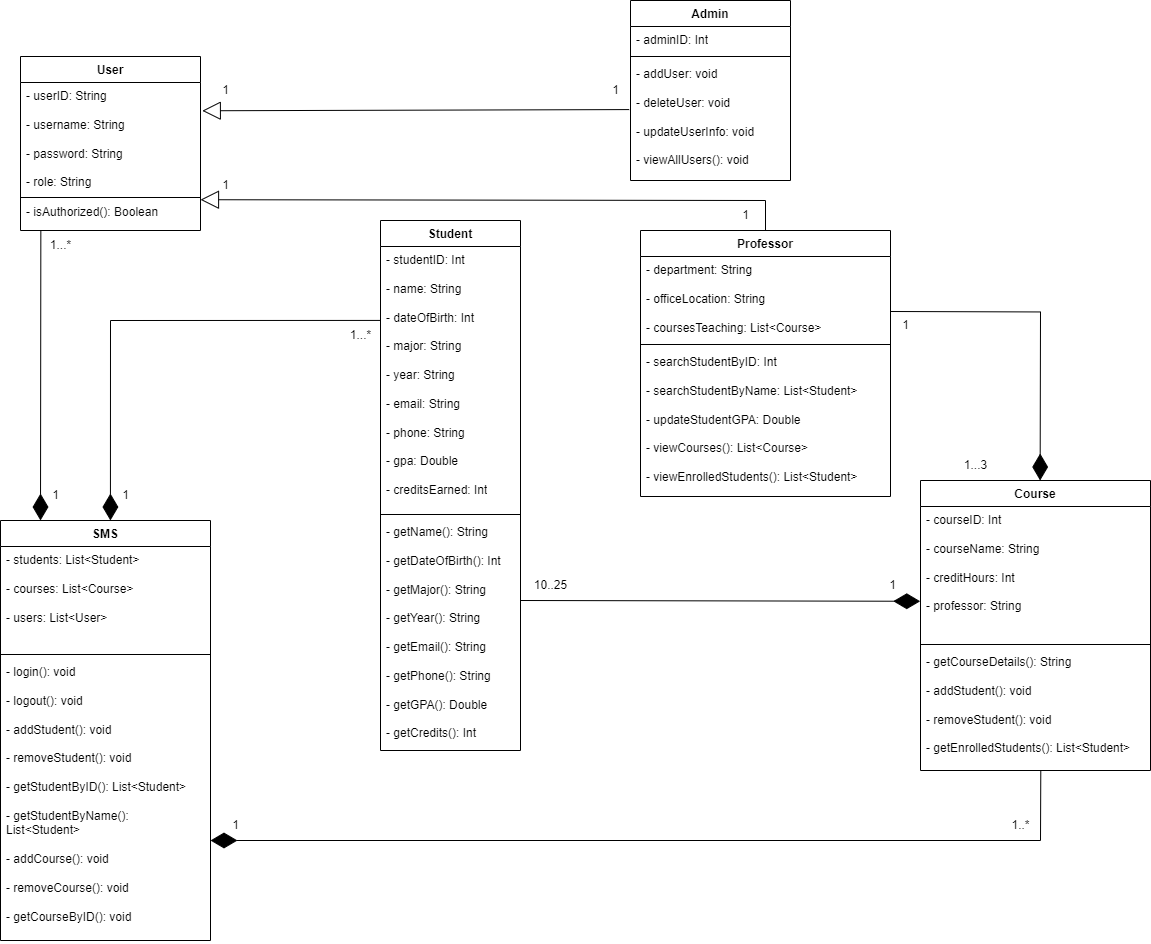

The diagram above was exported from draw.io. Its source (the exported page's mxGraphModel, read from the mxfile embedded in the PNG):
<mxGraphModel dx="2699" dy="977" grid="1" gridSize="10" guides="1" tooltips="1" connect="1" arrows="1" fold="1" page="1" pageScale="1" pageWidth="827" pageHeight="1169" math="0" shadow="0">
  <root>
    <mxCell id="WIyWlLk6GJQsqaUBKTNV-0" />
    <mxCell id="WIyWlLk6GJQsqaUBKTNV-1" parent="WIyWlLk6GJQsqaUBKTNV-0" />
    <mxCell id="zS47Xuw-DA11DCwyIxi2-0" value="User" style="swimlane;fontStyle=1;align=center;verticalAlign=top;childLayout=stackLayout;horizontal=1;startSize=26;horizontalStack=0;resizeParent=1;resizeParentMax=0;resizeLast=0;collapsible=1;marginBottom=0;whiteSpace=wrap;html=1;" parent="WIyWlLk6GJQsqaUBKTNV-1" vertex="1">
      <mxGeometry x="-60" y="136" width="180" height="174" as="geometry" />
    </mxCell>
    <mxCell id="zS47Xuw-DA11DCwyIxi2-1" value="- userID: String&lt;div&gt;&lt;br&gt;&lt;div&gt;- username: String&lt;/div&gt;&lt;div&gt;&lt;br&gt;&lt;/div&gt;&lt;div&gt;- password: String&lt;/div&gt;&lt;div&gt;&lt;br&gt;&lt;/div&gt;&lt;div&gt;- role: String&lt;/div&gt;&lt;/div&gt;" style="text;strokeColor=none;fillColor=none;align=left;verticalAlign=top;spacingLeft=4;spacingRight=4;overflow=hidden;rotatable=0;points=[[0,0.5],[1,0.5]];portConstraint=eastwest;whiteSpace=wrap;html=1;" parent="zS47Xuw-DA11DCwyIxi2-0" vertex="1">
      <mxGeometry y="26" width="180" height="114" as="geometry" />
    </mxCell>
    <mxCell id="zS47Xuw-DA11DCwyIxi2-2" value="" style="line;strokeWidth=1;fillColor=none;align=left;verticalAlign=middle;spacingTop=-1;spacingLeft=3;spacingRight=3;rotatable=0;labelPosition=right;points=[];portConstraint=eastwest;strokeColor=inherit;" parent="zS47Xuw-DA11DCwyIxi2-0" vertex="1">
      <mxGeometry y="140" width="180" height="2" as="geometry" />
    </mxCell>
    <mxCell id="zS47Xuw-DA11DCwyIxi2-3" value="&lt;div&gt;&lt;span style=&quot;background-color: initial;&quot;&gt;- isAuthorized(): Boolean&lt;/span&gt;&lt;br&gt;&lt;/div&gt;" style="text;strokeColor=none;fillColor=none;align=left;verticalAlign=top;spacingLeft=4;spacingRight=4;overflow=hidden;rotatable=0;points=[[0,0.5],[1,0.5]];portConstraint=eastwest;whiteSpace=wrap;html=1;" parent="zS47Xuw-DA11DCwyIxi2-0" vertex="1">
      <mxGeometry y="142" width="180" height="32" as="geometry" />
    </mxCell>
    <mxCell id="zS47Xuw-DA11DCwyIxi2-4" value="Student" style="swimlane;fontStyle=1;align=center;verticalAlign=top;childLayout=stackLayout;horizontal=1;startSize=26;horizontalStack=0;resizeParent=1;resizeParentMax=0;resizeLast=0;collapsible=1;marginBottom=0;whiteSpace=wrap;html=1;" parent="WIyWlLk6GJQsqaUBKTNV-1" vertex="1">
      <mxGeometry x="300" y="300" width="140" height="530" as="geometry" />
    </mxCell>
    <mxCell id="zS47Xuw-DA11DCwyIxi2-5" value="- studentID: Int&lt;div&gt;&lt;br&gt;&lt;div&gt;- name: String&lt;/div&gt;&lt;div&gt;&lt;br&gt;&lt;/div&gt;&lt;div&gt;- dateOfBirth: Int&lt;/div&gt;&lt;div&gt;&lt;br&gt;&lt;/div&gt;&lt;div&gt;- major: String&lt;/div&gt;&lt;div&gt;&lt;br&gt;&lt;/div&gt;&lt;div&gt;- year: String&lt;/div&gt;&lt;div&gt;&lt;br&gt;&lt;/div&gt;&lt;div&gt;- email: String&lt;/div&gt;&lt;div&gt;&lt;br&gt;&lt;/div&gt;&lt;div&gt;- phone: String&lt;/div&gt;&lt;div&gt;&lt;br&gt;&lt;/div&gt;&lt;div&gt;- gpa: Double&lt;/div&gt;&lt;div&gt;&lt;br&gt;&lt;/div&gt;&lt;div&gt;- creditsEarned: Int&lt;/div&gt;&lt;/div&gt;" style="text;strokeColor=none;fillColor=none;align=left;verticalAlign=top;spacingLeft=4;spacingRight=4;overflow=hidden;rotatable=0;points=[[0,0.5],[1,0.5]];portConstraint=eastwest;whiteSpace=wrap;html=1;" parent="zS47Xuw-DA11DCwyIxi2-4" vertex="1">
      <mxGeometry y="26" width="140" height="264" as="geometry" />
    </mxCell>
    <mxCell id="zS47Xuw-DA11DCwyIxi2-6" value="" style="line;strokeWidth=1;fillColor=none;align=left;verticalAlign=middle;spacingTop=-1;spacingLeft=3;spacingRight=3;rotatable=0;labelPosition=right;points=[];portConstraint=eastwest;strokeColor=inherit;" parent="zS47Xuw-DA11DCwyIxi2-4" vertex="1">
      <mxGeometry y="290" width="140" height="8" as="geometry" />
    </mxCell>
    <mxCell id="zS47Xuw-DA11DCwyIxi2-7" value="- getName(): String&lt;div&gt;&lt;br&gt;&lt;/div&gt;&lt;div&gt;- getDateOfBirth(): Int&lt;/div&gt;&lt;div&gt;&lt;br&gt;&lt;/div&gt;&lt;div&gt;- getMajor(): String&lt;/div&gt;&lt;div&gt;&lt;br&gt;&lt;/div&gt;&lt;div&gt;- getYear(): String&lt;/div&gt;&lt;div&gt;&lt;br&gt;&lt;/div&gt;&lt;div&gt;- getEmail(): String&lt;/div&gt;&lt;div&gt;&lt;br&gt;&lt;/div&gt;&lt;div&gt;- getPhone(): String&lt;/div&gt;&lt;div&gt;&lt;br&gt;&lt;/div&gt;&lt;div&gt;- getGPA(): Double&lt;/div&gt;&lt;div&gt;&lt;br&gt;&lt;/div&gt;&lt;div&gt;- getCredits(): Int&lt;/div&gt;" style="text;strokeColor=none;fillColor=none;align=left;verticalAlign=top;spacingLeft=4;spacingRight=4;overflow=hidden;rotatable=0;points=[[0,0.5],[1,0.5]];portConstraint=eastwest;whiteSpace=wrap;html=1;" parent="zS47Xuw-DA11DCwyIxi2-4" vertex="1">
      <mxGeometry y="298" width="140" height="232" as="geometry" />
    </mxCell>
    <mxCell id="zS47Xuw-DA11DCwyIxi2-20" value="Admin" style="swimlane;fontStyle=1;align=center;verticalAlign=top;childLayout=stackLayout;horizontal=1;startSize=26;horizontalStack=0;resizeParent=1;resizeParentMax=0;resizeLast=0;collapsible=1;marginBottom=0;whiteSpace=wrap;html=1;" parent="WIyWlLk6GJQsqaUBKTNV-1" vertex="1">
      <mxGeometry x="550" y="80" width="160" height="180" as="geometry" />
    </mxCell>
    <mxCell id="zS47Xuw-DA11DCwyIxi2-21" value="- adminID: Int" style="text;strokeColor=none;fillColor=none;align=left;verticalAlign=top;spacingLeft=4;spacingRight=4;overflow=hidden;rotatable=0;points=[[0,0.5],[1,0.5]];portConstraint=eastwest;whiteSpace=wrap;html=1;" parent="zS47Xuw-DA11DCwyIxi2-20" vertex="1">
      <mxGeometry y="26" width="160" height="26" as="geometry" />
    </mxCell>
    <mxCell id="zS47Xuw-DA11DCwyIxi2-22" value="" style="line;strokeWidth=1;fillColor=none;align=left;verticalAlign=middle;spacingTop=-1;spacingLeft=3;spacingRight=3;rotatable=0;labelPosition=right;points=[];portConstraint=eastwest;strokeColor=inherit;" parent="zS47Xuw-DA11DCwyIxi2-20" vertex="1">
      <mxGeometry y="52" width="160" height="8" as="geometry" />
    </mxCell>
    <mxCell id="zS47Xuw-DA11DCwyIxi2-23" value="&lt;div&gt;- addUser: void&lt;/div&gt;&lt;div&gt;&lt;br&gt;&lt;/div&gt;&lt;div&gt;- deleteUser: void&lt;/div&gt;&lt;div&gt;&lt;br&gt;&lt;/div&gt;&lt;div&gt;- updateUserInfo: void&lt;/div&gt;&lt;div&gt;&lt;br&gt;&lt;/div&gt;&lt;div&gt;- viewAllUsers(): void&lt;/div&gt;" style="text;strokeColor=none;fillColor=none;align=left;verticalAlign=top;spacingLeft=4;spacingRight=4;overflow=hidden;rotatable=0;points=[[0,0.5],[1,0.5]];portConstraint=eastwest;whiteSpace=wrap;html=1;" parent="zS47Xuw-DA11DCwyIxi2-20" vertex="1">
      <mxGeometry y="60" width="160" height="120" as="geometry" />
    </mxCell>
    <mxCell id="zS47Xuw-DA11DCwyIxi2-24" value="Professor" style="swimlane;fontStyle=1;align=center;verticalAlign=top;childLayout=stackLayout;horizontal=1;startSize=26;horizontalStack=0;resizeParent=1;resizeParentMax=0;resizeLast=0;collapsible=1;marginBottom=0;whiteSpace=wrap;html=1;" parent="WIyWlLk6GJQsqaUBKTNV-1" vertex="1">
      <mxGeometry x="560" y="310" width="250" height="266" as="geometry" />
    </mxCell>
    <mxCell id="zS47Xuw-DA11DCwyIxi2-25" value="- department: String&lt;div&gt;&lt;br&gt;&lt;/div&gt;&lt;div&gt;- officeLocation: String&lt;/div&gt;&lt;div&gt;&lt;br&gt;&lt;/div&gt;&lt;div&gt;- coursesTeaching: List&amp;lt;Course&amp;gt;&lt;br&gt;&lt;div&gt;&lt;br&gt;&lt;/div&gt;&lt;/div&gt;" style="text;strokeColor=none;fillColor=none;align=left;verticalAlign=top;spacingLeft=4;spacingRight=4;overflow=hidden;rotatable=0;points=[[0,0.5],[1,0.5]];portConstraint=eastwest;whiteSpace=wrap;html=1;" parent="zS47Xuw-DA11DCwyIxi2-24" vertex="1">
      <mxGeometry y="26" width="250" height="84" as="geometry" />
    </mxCell>
    <mxCell id="zS47Xuw-DA11DCwyIxi2-26" value="" style="line;strokeWidth=1;fillColor=none;align=left;verticalAlign=middle;spacingTop=-1;spacingLeft=3;spacingRight=3;rotatable=0;labelPosition=right;points=[];portConstraint=eastwest;strokeColor=inherit;" parent="zS47Xuw-DA11DCwyIxi2-24" vertex="1">
      <mxGeometry y="110" width="250" height="8" as="geometry" />
    </mxCell>
    <mxCell id="zS47Xuw-DA11DCwyIxi2-27" value="&lt;div&gt;- searchStudentByID: Int&lt;/div&gt;&lt;div&gt;&lt;br&gt;&lt;/div&gt;&lt;div&gt;- searchStudentByName: List&amp;lt;Student&amp;gt;&lt;/div&gt;&lt;div&gt;&lt;br&gt;&lt;/div&gt;&lt;div&gt;- updateStudentGPA: Double&lt;/div&gt;&lt;div&gt;&lt;br&gt;&lt;/div&gt;&lt;div&gt;- viewCourses(): List&amp;lt;Course&amp;gt;&lt;/div&gt;&lt;div&gt;&lt;br&gt;&lt;/div&gt;&lt;div&gt;- viewEnrolledStudents(): List&amp;lt;Student&amp;gt;&lt;/div&gt;" style="text;strokeColor=none;fillColor=none;align=left;verticalAlign=top;spacingLeft=4;spacingRight=4;overflow=hidden;rotatable=0;points=[[0,0.5],[1,0.5]];portConstraint=eastwest;whiteSpace=wrap;html=1;" parent="zS47Xuw-DA11DCwyIxi2-24" vertex="1">
      <mxGeometry y="118" width="250" height="148" as="geometry" />
    </mxCell>
    <mxCell id="zS47Xuw-DA11DCwyIxi2-28" value="Course" style="swimlane;fontStyle=1;align=center;verticalAlign=top;childLayout=stackLayout;horizontal=1;startSize=26;horizontalStack=0;resizeParent=1;resizeParentMax=0;resizeLast=0;collapsible=1;marginBottom=0;whiteSpace=wrap;html=1;" parent="WIyWlLk6GJQsqaUBKTNV-1" vertex="1">
      <mxGeometry x="840" y="560" width="230" height="290" as="geometry" />
    </mxCell>
    <mxCell id="zS47Xuw-DA11DCwyIxi2-29" value="- courseID: Int&lt;div&gt;&lt;br&gt;&lt;div&gt;- courseName: String&lt;/div&gt;&lt;div&gt;&lt;br&gt;&lt;/div&gt;&lt;div&gt;- creditHours: Int&lt;/div&gt;&lt;div&gt;&lt;br&gt;&lt;/div&gt;&lt;div&gt;- professor: String&lt;/div&gt;&lt;/div&gt;" style="text;strokeColor=none;fillColor=none;align=left;verticalAlign=top;spacingLeft=4;spacingRight=4;overflow=hidden;rotatable=0;points=[[0,0.5],[1,0.5]];portConstraint=eastwest;whiteSpace=wrap;html=1;" parent="zS47Xuw-DA11DCwyIxi2-28" vertex="1">
      <mxGeometry y="26" width="230" height="134" as="geometry" />
    </mxCell>
    <mxCell id="zS47Xuw-DA11DCwyIxi2-30" value="" style="line;strokeWidth=1;fillColor=none;align=left;verticalAlign=middle;spacingTop=-1;spacingLeft=3;spacingRight=3;rotatable=0;labelPosition=right;points=[];portConstraint=eastwest;strokeColor=inherit;" parent="zS47Xuw-DA11DCwyIxi2-28" vertex="1">
      <mxGeometry y="160" width="230" height="8" as="geometry" />
    </mxCell>
    <mxCell id="zS47Xuw-DA11DCwyIxi2-31" value="- getCourseDetails(): String&lt;div&gt;&lt;br&gt;&lt;div&gt;- addStudent(): void&lt;/div&gt;&lt;div&gt;&lt;br&gt;&lt;/div&gt;&lt;div&gt;- removeStudent(): void&lt;/div&gt;&lt;/div&gt;&lt;div&gt;&lt;br&gt;&lt;/div&gt;&lt;div&gt;- getEnrolledStudents(): List&amp;lt;Student&amp;gt;&lt;/div&gt;" style="text;strokeColor=none;fillColor=none;align=left;verticalAlign=top;spacingLeft=4;spacingRight=4;overflow=hidden;rotatable=0;points=[[0,0.5],[1,0.5]];portConstraint=eastwest;whiteSpace=wrap;html=1;" parent="zS47Xuw-DA11DCwyIxi2-28" vertex="1">
      <mxGeometry y="168" width="230" height="122" as="geometry" />
    </mxCell>
    <mxCell id="zS47Xuw-DA11DCwyIxi2-32" value="SMS" style="swimlane;fontStyle=1;align=center;verticalAlign=top;childLayout=stackLayout;horizontal=1;startSize=26;horizontalStack=0;resizeParent=1;resizeParentMax=0;resizeLast=0;collapsible=1;marginBottom=0;whiteSpace=wrap;html=1;" parent="WIyWlLk6GJQsqaUBKTNV-1" vertex="1">
      <mxGeometry x="-80" y="600" width="210" height="420" as="geometry" />
    </mxCell>
    <mxCell id="zS47Xuw-DA11DCwyIxi2-33" value="- students: List&amp;lt;Student&amp;gt;&amp;nbsp;&lt;div&gt;&lt;br&gt;&lt;div&gt;- courses: List&amp;lt;Course&amp;gt;&lt;br&gt;&lt;/div&gt;&lt;div&gt;&lt;br&gt;&lt;/div&gt;&lt;div&gt;- users: List&amp;lt;User&amp;gt;&lt;/div&gt;&lt;div&gt;&lt;br&gt;&lt;/div&gt;&lt;div&gt;&lt;br&gt;&lt;/div&gt;&lt;/div&gt;" style="text;strokeColor=none;fillColor=none;align=left;verticalAlign=top;spacingLeft=4;spacingRight=4;overflow=hidden;rotatable=0;points=[[0,0.5],[1,0.5]];portConstraint=eastwest;whiteSpace=wrap;html=1;" parent="zS47Xuw-DA11DCwyIxi2-32" vertex="1">
      <mxGeometry y="26" width="210" height="104" as="geometry" />
    </mxCell>
    <mxCell id="zS47Xuw-DA11DCwyIxi2-34" value="" style="line;strokeWidth=1;fillColor=none;align=left;verticalAlign=middle;spacingTop=-1;spacingLeft=3;spacingRight=3;rotatable=0;labelPosition=right;points=[];portConstraint=eastwest;strokeColor=inherit;" parent="zS47Xuw-DA11DCwyIxi2-32" vertex="1">
      <mxGeometry y="130" width="210" height="8" as="geometry" />
    </mxCell>
    <mxCell id="zS47Xuw-DA11DCwyIxi2-35" value="&lt;div&gt;- login(): void&lt;/div&gt;&lt;div&gt;&lt;br&gt;&lt;/div&gt;&lt;div&gt;- logout(): void&lt;/div&gt;&lt;div&gt;&lt;br&gt;&lt;/div&gt;- addStudent(): void&lt;div&gt;&lt;br&gt;&lt;div&gt;- removeStudent(): void&lt;/div&gt;&lt;div&gt;&lt;br&gt;&lt;/div&gt;&lt;div&gt;- getStudentByID(): List&amp;lt;Student&amp;gt;&lt;/div&gt;&lt;/div&gt;&lt;div&gt;&lt;br&gt;&lt;/div&gt;&lt;div&gt;- getStudentByName(): List&amp;lt;Student&amp;gt;&lt;/div&gt;&lt;div&gt;&lt;br&gt;&lt;/div&gt;&lt;div&gt;- addCourse(): void&lt;/div&gt;&lt;div&gt;&lt;br&gt;&lt;/div&gt;&lt;div&gt;- removeCourse(): void&lt;/div&gt;&lt;div&gt;&lt;br&gt;&lt;/div&gt;&lt;div&gt;- getCourseByID(): void&lt;/div&gt;" style="text;strokeColor=none;fillColor=none;align=left;verticalAlign=top;spacingLeft=4;spacingRight=4;overflow=hidden;rotatable=0;points=[[0,0.5],[1,0.5]];portConstraint=eastwest;whiteSpace=wrap;html=1;" parent="zS47Xuw-DA11DCwyIxi2-32" vertex="1">
      <mxGeometry y="138" width="210" height="282" as="geometry" />
    </mxCell>
    <mxCell id="zS47Xuw-DA11DCwyIxi2-37" value="" style="endArrow=block;endSize=16;endFill=0;html=1;rounded=0;exitX=1.006;exitY=0.322;exitDx=0;exitDy=0;exitPerimeter=0;entryX=1;entryY=0.038;entryDx=0;entryDy=0;entryPerimeter=0;" parent="WIyWlLk6GJQsqaUBKTNV-1" target="zS47Xuw-DA11DCwyIxi2-3" edge="1">
      <mxGeometry width="160" relative="1" as="geometry">
        <mxPoint x="685" y="310" as="sourcePoint" />
        <mxPoint x="120" y="253.45038167938947" as="targetPoint" />
        <Array as="points">
          <mxPoint x="685" y="280" />
        </Array>
      </mxGeometry>
    </mxCell>
    <mxCell id="zS47Xuw-DA11DCwyIxi2-39" value="1" style="text;html=1;align=center;verticalAlign=middle;resizable=0;points=[];autosize=1;strokeColor=none;fillColor=none;" parent="WIyWlLk6GJQsqaUBKTNV-1" vertex="1">
      <mxGeometry x="130" y="155" width="30" height="30" as="geometry" />
    </mxCell>
    <mxCell id="zS47Xuw-DA11DCwyIxi2-40" value="1" style="text;html=1;align=center;verticalAlign=middle;resizable=0;points=[];autosize=1;strokeColor=none;fillColor=none;" parent="WIyWlLk6GJQsqaUBKTNV-1" vertex="1">
      <mxGeometry x="520" y="155" width="30" height="30" as="geometry" />
    </mxCell>
    <mxCell id="zS47Xuw-DA11DCwyIxi2-41" value="1" style="text;html=1;align=center;verticalAlign=middle;resizable=0;points=[];autosize=1;strokeColor=none;fillColor=none;" parent="WIyWlLk6GJQsqaUBKTNV-1" vertex="1">
      <mxGeometry x="130" y="250" width="30" height="30" as="geometry" />
    </mxCell>
    <mxCell id="zS47Xuw-DA11DCwyIxi2-42" value="1" style="text;html=1;align=center;verticalAlign=middle;resizable=0;points=[];autosize=1;strokeColor=none;fillColor=none;" parent="WIyWlLk6GJQsqaUBKTNV-1" vertex="1">
      <mxGeometry x="650" y="280" width="30" height="30" as="geometry" />
    </mxCell>
    <mxCell id="zS47Xuw-DA11DCwyIxi2-50" value="1" style="text;html=1;align=center;verticalAlign=middle;resizable=0;points=[];autosize=1;strokeColor=none;fillColor=none;" parent="WIyWlLk6GJQsqaUBKTNV-1" vertex="1">
      <mxGeometry x="810" y="390" width="30" height="30" as="geometry" />
    </mxCell>
    <mxCell id="zS47Xuw-DA11DCwyIxi2-51" value="1...3" style="text;html=1;align=center;verticalAlign=middle;resizable=0;points=[];autosize=1;strokeColor=none;fillColor=none;" parent="WIyWlLk6GJQsqaUBKTNV-1" vertex="1">
      <mxGeometry x="870" y="530" width="50" height="30" as="geometry" />
    </mxCell>
    <mxCell id="zS47Xuw-DA11DCwyIxi2-56" value="1" style="text;html=1;align=center;verticalAlign=middle;resizable=0;points=[];autosize=1;strokeColor=none;fillColor=none;" parent="WIyWlLk6GJQsqaUBKTNV-1" vertex="1">
      <mxGeometry x="797" y="650" width="30" height="30" as="geometry" />
    </mxCell>
    <mxCell id="zS47Xuw-DA11DCwyIxi2-60" value="1...*" style="text;html=1;align=center;verticalAlign=middle;resizable=0;points=[];autosize=1;strokeColor=none;fillColor=none;" parent="WIyWlLk6GJQsqaUBKTNV-1" vertex="1">
      <mxGeometry x="260" y="400" width="40" height="30" as="geometry" />
    </mxCell>
    <mxCell id="zS47Xuw-DA11DCwyIxi2-63" value="1..*" style="text;html=1;align=center;verticalAlign=middle;resizable=0;points=[];autosize=1;strokeColor=none;fillColor=none;" parent="WIyWlLk6GJQsqaUBKTNV-1" vertex="1">
      <mxGeometry x="920" y="890" width="40" height="30" as="geometry" />
    </mxCell>
    <mxCell id="zS47Xuw-DA11DCwyIxi2-66" value="1...*" style="text;html=1;align=center;verticalAlign=middle;resizable=0;points=[];autosize=1;strokeColor=none;fillColor=none;" parent="WIyWlLk6GJQsqaUBKTNV-1" vertex="1">
      <mxGeometry x="-40" y="310" width="40" height="30" as="geometry" />
    </mxCell>
    <mxCell id="zS47Xuw-DA11DCwyIxi2-36" value="" style="endArrow=block;endSize=16;endFill=0;html=1;rounded=0;exitX=-0.008;exitY=0.409;exitDx=0;exitDy=0;exitPerimeter=0;entryX=1.01;entryY=0.248;entryDx=0;entryDy=0;entryPerimeter=0;" parent="WIyWlLk6GJQsqaUBKTNV-1" source="zS47Xuw-DA11DCwyIxi2-23" target="zS47Xuw-DA11DCwyIxi2-1" edge="1">
      <mxGeometry width="160" relative="1" as="geometry">
        <mxPoint x="251.26" y="130" as="sourcePoint" />
        <mxPoint x="200.00000000000023" y="230.9739999999999" as="targetPoint" />
      </mxGeometry>
    </mxCell>
    <mxCell id="-A-bRTixERK1IYssXzr--0" value="" style="endArrow=diamondThin;endFill=1;endSize=24;html=1;rounded=0;entryX=1.007;entryY=0.915;entryDx=0;entryDy=0;entryPerimeter=0;exitX=0.523;exitY=0.999;exitDx=0;exitDy=0;exitPerimeter=0;" parent="WIyWlLk6GJQsqaUBKTNV-1" source="zS47Xuw-DA11DCwyIxi2-31" edge="1">
      <mxGeometry width="160" relative="1" as="geometry">
        <mxPoint x="960" y="920" as="sourcePoint" />
        <mxPoint x="129.9999999999998" y="920.0000000000002" as="targetPoint" />
        <Array as="points">
          <mxPoint x="960" y="920" />
        </Array>
      </mxGeometry>
    </mxCell>
    <mxCell id="-A-bRTixERK1IYssXzr--1" value="" style="endArrow=diamondThin;endFill=1;endSize=24;html=1;rounded=0;entryX=0.571;entryY=0;entryDx=0;entryDy=0;entryPerimeter=0;exitX=0;exitY=0.28;exitDx=0;exitDy=0;exitPerimeter=0;" parent="WIyWlLk6GJQsqaUBKTNV-1" source="zS47Xuw-DA11DCwyIxi2-5" edge="1">
      <mxGeometry width="160" relative="1" as="geometry">
        <mxPoint x="30" y="440" as="sourcePoint" />
        <mxPoint x="29.919999999999852" y="600" as="targetPoint" />
        <Array as="points">
          <mxPoint x="30" y="400" />
        </Array>
      </mxGeometry>
    </mxCell>
    <mxCell id="-A-bRTixERK1IYssXzr--2" value="" style="endArrow=diamondThin;endFill=1;endSize=24;html=1;rounded=0;entryX=0.25;entryY=0;entryDx=0;entryDy=0;exitX=0.113;exitY=1.02;exitDx=0;exitDy=0;exitPerimeter=0;" parent="WIyWlLk6GJQsqaUBKTNV-1" source="zS47Xuw-DA11DCwyIxi2-3" edge="1">
      <mxGeometry width="160" relative="1" as="geometry">
        <mxPoint x="-2.5" y="410" as="sourcePoint" />
        <mxPoint x="-40" y="600" as="targetPoint" />
      </mxGeometry>
    </mxCell>
    <mxCell id="-A-bRTixERK1IYssXzr--3" value="1" style="text;html=1;align=center;verticalAlign=middle;resizable=0;points=[];autosize=1;strokeColor=none;fillColor=none;" parent="WIyWlLk6GJQsqaUBKTNV-1" vertex="1">
      <mxGeometry x="-40" y="560" width="30" height="30" as="geometry" />
    </mxCell>
    <mxCell id="-A-bRTixERK1IYssXzr--4" value="1" style="text;html=1;align=center;verticalAlign=middle;resizable=0;points=[];autosize=1;strokeColor=none;fillColor=none;" parent="WIyWlLk6GJQsqaUBKTNV-1" vertex="1">
      <mxGeometry x="30" y="560" width="30" height="30" as="geometry" />
    </mxCell>
    <mxCell id="-A-bRTixERK1IYssXzr--5" value="1" style="text;html=1;align=center;verticalAlign=middle;resizable=0;points=[];autosize=1;strokeColor=none;fillColor=none;" parent="WIyWlLk6GJQsqaUBKTNV-1" vertex="1">
      <mxGeometry x="140" y="890" width="30" height="30" as="geometry" />
    </mxCell>
    <mxCell id="-A-bRTixERK1IYssXzr--6" value="" style="endArrow=diamondThin;endFill=1;endSize=24;html=1;rounded=0;entryX=0;entryY=0.5;entryDx=0;entryDy=0;exitX=1.002;exitY=0.207;exitDx=0;exitDy=0;exitPerimeter=0;" parent="WIyWlLk6GJQsqaUBKTNV-1" edge="1">
      <mxGeometry width="160" relative="1" as="geometry">
        <mxPoint x="439.9999999999998" y="680.0040000000001" as="sourcePoint" />
        <mxPoint x="839.72" y="680.77" as="targetPoint" />
      </mxGeometry>
    </mxCell>
    <mxCell id="-A-bRTixERK1IYssXzr--7" value="10..25" style="text;html=1;align=center;verticalAlign=middle;resizable=0;points=[];autosize=1;strokeColor=none;fillColor=none;" parent="WIyWlLk6GJQsqaUBKTNV-1" vertex="1">
      <mxGeometry x="440" y="650" width="60" height="30" as="geometry" />
    </mxCell>
    <mxCell id="ARZKecqNI4soJYKzZxgo-0" value="" style="endArrow=diamondThin;endFill=1;endSize=24;html=1;rounded=0;entryX=0.681;entryY=-0.005;entryDx=0;entryDy=0;entryPerimeter=0;" edge="1" parent="WIyWlLk6GJQsqaUBKTNV-1">
      <mxGeometry width="160" relative="1" as="geometry">
        <mxPoint x="810" y="391" as="sourcePoint" />
        <mxPoint x="959.6300000000001" y="560" as="targetPoint" />
        <Array as="points">
          <mxPoint x="960" y="391.45" />
        </Array>
      </mxGeometry>
    </mxCell>
  </root>
</mxGraphModel>